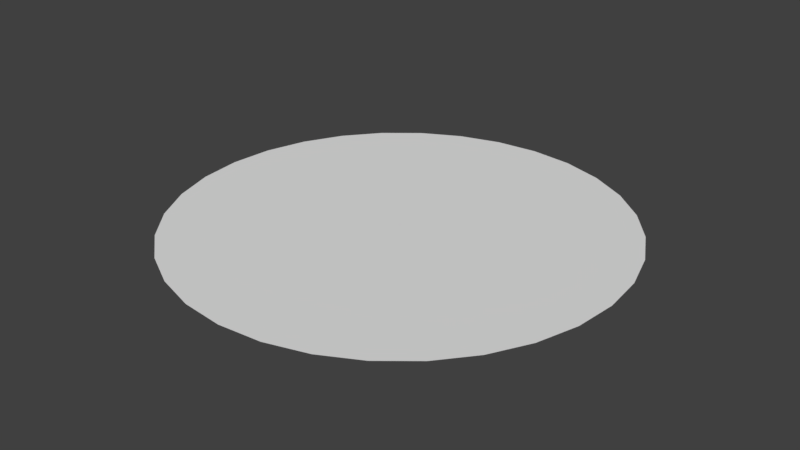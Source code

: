 # Source: Circle1.blend  (saved by Blender 2.77.0; exported with 4.5.12 LTS)
import bpy
from mathutils import Matrix  # noqa: F401  (used for matrix-valued properties, if any)

bpy.ops.wm.read_factory_settings(use_empty=True)
scene = bpy.context.scene
scene.name = 'Scene'

# ---- collections
col_collection_1 = bpy.data.collections.new('Collection 1'); scene.collection.children.link(col_collection_1)

# ---- world
world_world = bpy.data.worlds.new('World'); scene.world = world_world
world_world.color = (0.05088, 0.05088, 0.05088)
world_world.use_sun_shadow = False
world_world.sun_shadow_jitter_overblur = 0.0
world_world.cycles.sampling_method = 'MANUAL'

# ---- meshes
me_circle = bpy.data.meshes.new('Circle')
me_circle.from_pydata([(-1.626e-07, 0.001483, 0.0), (-0.0002894, 0.001454, 0.0), (-0.0005675, 0.00137, 0.0), (-0.0008238, 0.001233, 0.0), (-0.001048, 0.001049, 0.0), (-0.001233, 0.000824, 0.0), (-0.00137, 0.0005676, 0.0), (-0.001454, 0.0002895, 0.0), (-0.001483, 2.984e-07, 0.0), (-0.001454, -0.0002889, 0.0), (-0.00137, -0.0005671, 0.0), (-0.001233, -0.0008234, 0.0), (-0.001048, -0.001048, 0.0), (-0.0008238, -0.001232, 0.0), (-0.0005675, -0.001369, 0.0), (-0.0002894, -0.001454, 0.0), (-1.621e-07, -0.001482, 0.0), (0.0002891, -0.001454, 0.0), (0.0005672, -0.001369, 0.0), (0.0008235, -0.001232, 0.0), (0.001048, -0.001048, 0.0), (0.001233, -0.0008234, 0.0), (0.00137, -0.0005671, 0.0), (0.001454, -0.0002889, 0.0), (0.001482, 2.998e-07, 0.0), (0.001454, 0.0002895, 0.0), (0.00137, 0.0005676, 0.0), (0.001233, 0.000824, 0.0), (0.001048, 0.001049, 0.0), (0.0008235, 0.001233, 0.0), (0.0005672, 0.00137, 0.0), (0.0002891, 0.001454, 0.0), (1.898e-08, 2.21, 0.0), (-0.4312, 2.168, 0.0), (-0.8458, 2.042, 0.0), (-1.228, 1.838, 0.0), (-1.563, 1.563, 0.0), (-1.838, 1.228, 0.0), (-2.042, 0.8458, 0.0), (-2.168, 0.4312, 0.0), (-2.21, -1.316e-07, 0.0), (-2.168, -0.4312, 0.0), (-2.042, -0.8458, 0.0), (-1.838, -1.228, 0.0), (-1.563, -1.563, 0.0), (-1.228, -1.838, 0.0), (-0.8458, -2.042, 0.0), (-0.4312, -2.168, 0.0), (7.391e-07, -2.21, 0.0), (0.4312, -2.168, 0.0), (0.8458, -2.042, 0.0), (1.228, -1.838, 0.0), (1.563, -1.563, 0.0), (1.838, -1.228, 0.0), (2.042, -0.8458, 0.0), (2.168, -0.4312, 0.0), (2.21, 1.836e-06, 0.0), (2.168, 0.4312, 0.0), (2.042, 0.8458, 0.0), (1.838, 1.228, 0.0), (1.563, 1.563, 0.0), (1.228, 1.838, 0.0), (0.8458, 2.042, 0.0), (0.4312, 2.168, 0.0)], [], [(14, 15, 47, 46), (1, 2, 34, 33), (28, 29, 61, 60), (15, 16, 48, 47), (2, 3, 35, 34), (29, 30, 62, 61), (16, 17, 49, 48), (3, 4, 36, 35), (30, 31, 63, 62), (17, 18, 50, 49), (4, 5, 37, 36), (31, 0, 32, 63), (18, 19, 51, 50), (5, 6, 38, 37), (19, 20, 52, 51), (6, 7, 39, 38), (20, 21, 53, 52), (7, 8, 40, 39), (21, 22, 54, 53), (8, 9, 41, 40), (22, 23, 55, 54), (9, 10, 42, 41), (23, 24, 56, 55), (10, 11, 43, 42), (24, 25, 57, 56), (11, 12, 44, 43), (25, 26, 58, 57), (12, 13, 45, 44), (26, 27, 59, 58), (13, 14, 46, 45), (0, 1, 33, 32), (27, 28, 60, 59)])
me_circle.polygons.foreach_set('use_smooth', [True] * 32)
_uv = me_circle.uv_layers.new(name='UVMap')
_uv.uv.foreach_set('vector', [0.9999, 0.4688, 0.9999, 0.5001, 0.0003537, 0.5001, 0.0003537, 0.4688, 0.9999, 0.0628, 0.9999, 0.09404, 0.0003537, 0.09404, 0.0003537, 0.0628, 0.9999, 0.9061, 0.9999, 0.9374, 0.0003537, 0.9374, 0.0003537, 0.9061, 0.9999, 0.5001, 0.9999, 0.5313, 0.0003537, 0.5313, 0.0003537, 0.5001, 0.9999, 0.09404, 0.9999, 0.1253, 0.0003537, 0.1253, 0.0003537, 0.09404, 0.9999, 0.9374, 0.9999, 0.9686, 0.0003537, 0.9686, 0.0003537, 0.9374, 0.9999, 0.5313, 0.9999, 0.5625, 0.0003537, 0.5625, 0.0003537, 0.5313, 0.9999, 0.1253, 0.9999, 0.1565, 0.0003537, 0.1565, 0.0003537, 0.1253, 0.9999, 0.9686, 0.9999, 0.9998, 0.0003537, 0.9998, 0.0003537, 0.9686, 0.9999, 0.5625, 0.9999, 0.5938, 0.0003537, 0.5938, 0.0003537, 0.5625, 0.9999, 0.1565, 0.9999, 0.1877, 0.0003537, 0.1877, 0.0003537, 0.1565, 0.9999, 0.0003352, 0.9999, 0.03157, 0.0003537, 0.03157, 0.0003537, 0.0003352, 0.9999, 0.5938, 0.9999, 0.625, 0.0003537, 0.625, 0.0003537, 0.5938, 0.9999, 0.1877, 0.9999, 0.219, 0.0003537, 0.219, 0.0003537, 0.1877, 0.9999, 0.625, 0.9999, 0.6563, 0.0003537, 0.6563, 0.0003537, 0.625, 0.9999, 0.219, 0.9999, 0.2502, 0.0003537, 0.2502, 0.0003537, 0.219, 0.9999, 0.6563, 0.9999, 0.6875, 0.0003537, 0.6875, 0.0003537, 0.6563, 0.9999, 0.2502, 0.9999, 0.2814, 0.0003537, 0.2814, 0.0003537, 0.2502, 0.9999, 0.6875, 0.9999, 0.7187, 0.0003537, 0.7187, 0.0003537, 0.6875, 0.9999, 0.2814, 0.9999, 0.3127, 0.0003537, 0.3127, 0.0003537, 0.2814, 0.9999, 0.7187, 0.9999, 0.75, 0.0003537, 0.75, 0.0003537, 0.7187, 0.9999, 0.3127, 0.9999, 0.3439, 0.0003537, 0.3439, 0.0003537, 0.3127, 0.9999, 0.75, 0.9999, 0.7812, 0.0003537, 0.7812, 0.0003537, 0.75, 0.9999, 0.3439, 0.9999, 0.3751, 0.0003537, 0.3751, 0.0003537, 0.3439, 0.9999, 0.7812, 0.9999, 0.8124, 0.0003537, 0.8124, 0.0003537, 0.7812, 0.9999, 0.3751, 0.9999, 0.4064, 0.0003537, 0.4064, 0.0003537, 0.3751, 0.9999, 0.8124, 0.9999, 0.8437, 0.0003537, 0.8437, 0.0003537, 0.8124, 0.9999, 0.4064, 0.9999, 0.4376, 0.0003537, 0.4376, 0.0003537, 0.4064, 0.9999, 0.8437, 0.9999, 0.8749, 0.0003537, 0.8749, 0.0003537, 0.8437, 0.9999, 0.4376, 0.9999, 0.4688, 0.0003537, 0.4688, 0.0003537, 0.4376, 0.9999, 0.03157, 0.9999, 0.0628, 0.0003537, 0.0628, 0.0003537, 0.03157, 0.9999, 0.8749, 0.9999, 0.9061, 0.0003537, 0.9061, 0.0003537, 0.8749])
me_circle.use_remesh_preserve_volume = False
me_circle.use_remesh_preserve_attributes = False
me_circle.use_mirror_vertex_groups = False
me_circle.update()

# ---- objects
ob_circle = bpy.data.objects.new('Circle', me_circle)

# ---- transforms, parenting, visibility, modifiers, constraints
ob_circle.location = (0.0, 0.0, 0.0)
ob_circle.lineart.crease_threshold = 0.0

# ---- collection membership
col_collection_1.objects.link(ob_circle)

# ---- scene / render settings (as saved in the file)
scene.frame_start = 1; scene.frame_end = 250; scene.frame_set(1)
scene.render.engine = 'BLENDER_EEVEE_NEXT'
scene.render.resolution_percentage = 50
scene.render.dither_intensity = 0.0
scene.cycles.use_denoising = False
scene.cycles.samples = 128
scene.cycles.sampling_pattern = 'TABULATED_SOBOL'
scene.cycles.light_sampling_threshold = 0.0
scene.cycles.use_adaptive_sampling = False
scene.cycles.use_light_tree = False
scene.cycles.blur_glossy = 0.0
scene.cycles.sample_clamp_indirect = 0.0
scene.view_settings.view_transform = 'Standard'
bpy.context.view_layer.update()

# ---- added for rendering (the .blend has no active camera and no usable light): camera, sun
cam_auto = bpy.data.cameras.new('AutoCamera')
cam_auto.lens = 50.0
cam_auto.sensor_width = 36.0
cam_auto.clip_end = 1000.0
ob_auto_camera = bpy.data.objects.new('AutoCamera', cam_auto)
scene.collection.objects.link(ob_auto_camera)
ob_auto_camera.location = (5.78374, -6.94049, 4.62699)
ob_auto_camera.rotation_euler = (1.09748, -7.21219e-08, 0.694738)
scene.camera = ob_auto_camera
light_auto_sun = bpy.data.lights.new('AutoSun', 'SUN')
light_auto_sun.energy = 3.0
light_auto_sun.angle = 0.0523599
ob_auto_sun = bpy.data.objects.new('AutoSun', light_auto_sun)
scene.collection.objects.link(ob_auto_sun)
ob_auto_sun.rotation_euler = (0.872665, 0.174533, 0.523599)
bpy.context.view_layer.update()

